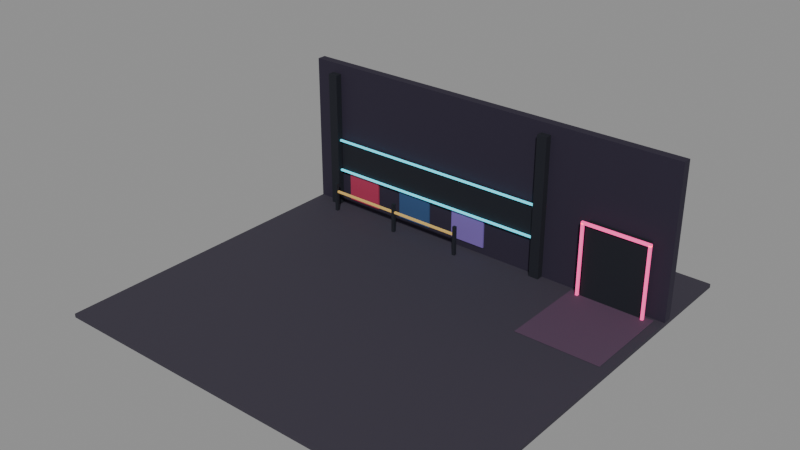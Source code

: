 # Source: room.blend  (saved by Blender 5.2.45; exported with 4.5.12 LTS)
import bpy
from mathutils import Matrix  # noqa: F401  (used for matrix-valued properties, if any)

bpy.ops.wm.read_factory_settings(use_empty=True)
scene = bpy.context.scene
scene.name = 'Scene'

# ---- materials (node trees are filled in below, after node groups)
mat_floor = bpy.data.materials.new('floor')
mat_wall = bpy.data.materials.new('wall')
mat_metal = bpy.data.materials.new('metal')
mat_cyan_glow = bpy.data.materials.new('cyan-glow')
mat_pink_glow = bpy.data.materials.new('pink-glow')
mat_513c52 = bpy.data.materials.new('#513c52')
mat_gold = bpy.data.materials.new('gold')
mat_red = bpy.data.materials.new('red')
mat_blue = bpy.data.materials.new('blue')
mat_violet = bpy.data.materials.new('violet')

# ---- material node trees
mat_floor.use_nodes = True; mat_floor.node_tree.nodes.clear()
_N = mat_floor.node_tree.nodes; _L = mat_floor.node_tree.links
n0 = _N.new('ShaderNodeBsdfPrincipled'); n0.name = 'Principled BSDF'; n0.location = (-200, 100)
n0.inputs[0].default_value = (0.03703, 0.03155, 0.04943, 1.0)
n0.inputs[2].default_value = 0.8
n0.inputs[10].default_value = 0.005
n1 = _N.new('ShaderNodeOutputMaterial'); n1.name = 'Material Output'; n1.location = (200, 100)
_L.new(n0.outputs[0], n1.inputs[0])
n1.is_active_output = True
mat_wall.use_nodes = True; mat_wall.node_tree.nodes.clear()
_N = mat_wall.node_tree.nodes; _L = mat_wall.node_tree.links
n0 = _N.new('ShaderNodeBsdfPrincipled'); n0.name = 'Principled BSDF'; n0.location = (-200, 100)
n0.inputs[0].default_value = (0.01794, 0.01266, 0.03155, 1.0)
n0.inputs[2].default_value = 0.8
n0.inputs[10].default_value = 0.005
n1 = _N.new('ShaderNodeOutputMaterial'); n1.name = 'Material Output'; n1.location = (200, 100)
_L.new(n0.outputs[0], n1.inputs[0])
n1.is_active_output = True
mat_metal.use_nodes = True; mat_metal.node_tree.nodes.clear()
_N = mat_metal.node_tree.nodes; _L = mat_metal.node_tree.links
n0 = _N.new('ShaderNodeBsdfPrincipled'); n0.name = 'Principled BSDF'; n0.location = (-200, 100)
n0.inputs[0].default_value = (0.005028, 0.006585, 0.01347, 1.0)
n0.inputs[2].default_value = 0.8
n0.inputs[10].default_value = 0.005
n1 = _N.new('ShaderNodeOutputMaterial'); n1.name = 'Material Output'; n1.location = (200, 100)
_L.new(n0.outputs[0], n1.inputs[0])
n1.is_active_output = True
mat_cyan_glow.use_nodes = True; mat_cyan_glow.node_tree.nodes.clear()
_N = mat_cyan_glow.node_tree.nodes; _L = mat_cyan_glow.node_tree.links
n0 = _N.new('ShaderNodeBsdfPrincipled'); n0.name = 'Principled BSDF'; n0.location = (-200, 100)
n0.inputs[0].default_value = (0.08464, 0.6661, 0.8355, 1.0)
n0.inputs[2].default_value = 0.8
n0.inputs[10].default_value = 0.005
n0.inputs[27].default_value = (0.08464, 0.6661, 0.8355, 1.0)
n0.inputs[28].default_value = 1.0
n1 = _N.new('ShaderNodeOutputMaterial'); n1.name = 'Material Output'; n1.location = (200, 100)
_L.new(n0.outputs[0], n1.inputs[0])
n1.is_active_output = True
mat_pink_glow.use_nodes = True; mat_pink_glow.node_tree.nodes.clear()
_N = mat_pink_glow.node_tree.nodes; _L = mat_pink_glow.node_tree.links
n0 = _N.new('ShaderNodeBsdfPrincipled'); n0.name = 'Principled BSDF'; n0.location = (-200, 100)
n0.inputs[0].default_value = (0.949, 0.07383, 0.3297, 1.0)
n0.inputs[2].default_value = 0.8
n0.inputs[10].default_value = 0.005
n0.inputs[27].default_value = (0.949, 0.07383, 0.3297, 1.0)
n0.inputs[28].default_value = 1.0
n1 = _N.new('ShaderNodeOutputMaterial'); n1.name = 'Material Output'; n1.location = (200, 100)
_L.new(n0.outputs[0], n1.inputs[0])
n1.is_active_output = True
mat_513c52.use_nodes = True; mat_513c52.node_tree.nodes.clear()
_N = mat_513c52.node_tree.nodes; _L = mat_513c52.node_tree.links
n0 = _N.new('ShaderNodeBsdfPrincipled'); n0.name = 'Principled BSDF'; n0.location = (-200, 100)
n0.inputs[0].default_value = (0.08022, 0.04145, 0.08241, 1.0)
n0.inputs[2].default_value = 0.8
n0.inputs[10].default_value = 0.005
n1 = _N.new('ShaderNodeOutputMaterial'); n1.name = 'Material Output'; n1.location = (200, 100)
_L.new(n0.outputs[0], n1.inputs[0])
n1.is_active_output = True
mat_gold.use_nodes = True; mat_gold.node_tree.nodes.clear()
_N = mat_gold.node_tree.nodes; _L = mat_gold.node_tree.links
n0 = _N.new('ShaderNodeBsdfPrincipled'); n0.name = 'Principled BSDF'; n0.location = (-200, 100)
n0.inputs[0].default_value = (0.8513, 0.5418, 0.145, 1.0)
n0.inputs[2].default_value = 0.8
n0.inputs[10].default_value = 0.005
n1 = _N.new('ShaderNodeOutputMaterial'); n1.name = 'Material Output'; n1.location = (200, 100)
_L.new(n0.outputs[0], n1.inputs[0])
n1.is_active_output = True
mat_red.use_nodes = True; mat_red.node_tree.nodes.clear()
_N = mat_red.node_tree.nodes; _L = mat_red.node_tree.links
n0 = _N.new('ShaderNodeBsdfPrincipled'); n0.name = 'Principled BSDF'; n0.location = (-200, 100)
n0.inputs[0].default_value = (0.3838, 0.02537, 0.07806, 1.0)
n0.inputs[2].default_value = 0.8
n0.inputs[10].default_value = 0.005
n1 = _N.new('ShaderNodeOutputMaterial'); n1.name = 'Material Output'; n1.location = (200, 100)
_L.new(n0.outputs[0], n1.inputs[0])
n1.is_active_output = True
mat_blue.use_nodes = True; mat_blue.node_tree.nodes.clear()
_N = mat_blue.node_tree.nodes; _L = mat_blue.node_tree.links
n0 = _N.new('ShaderNodeBsdfPrincipled'); n0.name = 'Principled BSDF'; n0.location = (-200, 100)
n0.inputs[0].default_value = (0.02655, 0.07176, 0.1835, 1.0)
n0.inputs[2].default_value = 0.8
n0.inputs[10].default_value = 0.005
n1 = _N.new('ShaderNodeOutputMaterial'); n1.name = 'Material Output'; n1.location = (200, 100)
_L.new(n0.outputs[0], n1.inputs[0])
n1.is_active_output = True
mat_violet.use_nodes = True; mat_violet.node_tree.nodes.clear()
_N = mat_violet.node_tree.nodes; _L = mat_violet.node_tree.links
n0 = _N.new('ShaderNodeBsdfPrincipled'); n0.name = 'Principled BSDF'; n0.location = (-200, 100)
n0.inputs[0].default_value = (0.187, 0.1193, 0.4098, 1.0)
n0.inputs[2].default_value = 0.8
n0.inputs[10].default_value = 0.005
n1 = _N.new('ShaderNodeOutputMaterial'); n1.name = 'Material Output'; n1.location = (200, 100)
_L.new(n0.outputs[0], n1.inputs[0])
n1.is_active_output = True

# ---- meshes
me_cube = bpy.data.meshes.new('Cube')
me_cube.from_pydata([(-0.5, -0.5, -0.5), (-0.5, -0.5, 0.5), (-0.5, 0.5, -0.5), (-0.5, 0.5, 0.5), (0.5, -0.5, -0.5), (0.5, -0.5, 0.5), (0.5, 0.5, -0.5), (0.5, 0.5, 0.5)], [], [(0, 1, 3, 2), (2, 3, 7, 6), (6, 7, 5, 4), (4, 5, 1, 0), (2, 6, 4, 0), (7, 3, 1, 5)])
_uv = me_cube.uv_layers.new(name='UVMap')
_uv.uv.foreach_set('vector', [0.375, 0.0, 0.625, 0.0, 0.625, 0.25, 0.375, 0.25, 0.375, 0.25, 0.625, 0.25, 0.625, 0.5, 0.375, 0.5, 0.375, 0.5, 0.625, 0.5, 0.625, 0.75, 0.375, 0.75, 0.375, 0.75, 0.625, 0.75, 0.625, 1.0, 0.375, 1.0, 0.125, 0.5, 0.375, 0.5, 0.375, 0.75, 0.125, 0.75, 0.625, 0.5, 0.875, 0.5, 0.875, 0.75, 0.625, 0.75])
me_cube.materials.append(mat_floor)
me_cube.update()
me_cube_001 = bpy.data.meshes.new('Cube.001')
me_cube_001.from_pydata([(-0.5, -0.5, -0.5), (-0.5, -0.5, 0.5), (-0.5, 0.5, -0.5), (-0.5, 0.5, 0.5), (0.5, -0.5, -0.5), (0.5, -0.5, 0.5), (0.5, 0.5, -0.5), (0.5, 0.5, 0.5)], [], [(0, 1, 3, 2), (2, 3, 7, 6), (6, 7, 5, 4), (4, 5, 1, 0), (2, 6, 4, 0), (7, 3, 1, 5)])
_uv = me_cube_001.uv_layers.new(name='UVMap')
_uv.uv.foreach_set('vector', [0.375, 0.0, 0.625, 0.0, 0.625, 0.25, 0.375, 0.25, 0.375, 0.25, 0.625, 0.25, 0.625, 0.5, 0.375, 0.5, 0.375, 0.5, 0.625, 0.5, 0.625, 0.75, 0.375, 0.75, 0.375, 0.75, 0.625, 0.75, 0.625, 1.0, 0.375, 1.0, 0.125, 0.5, 0.375, 0.5, 0.375, 0.75, 0.125, 0.75, 0.625, 0.5, 0.875, 0.5, 0.875, 0.75, 0.625, 0.75])
me_cube_001.materials.append(mat_wall)
me_cube_001.update()
me_cube_002 = bpy.data.meshes.new('Cube.002')
me_cube_002.from_pydata([(-0.5, -0.5, -0.5), (-0.5, -0.5, 0.5), (-0.5, 0.5, -0.5), (-0.5, 0.5, 0.5), (0.5, -0.5, -0.5), (0.5, -0.5, 0.5), (0.5, 0.5, -0.5), (0.5, 0.5, 0.5)], [], [(0, 1, 3, 2), (2, 3, 7, 6), (6, 7, 5, 4), (4, 5, 1, 0), (2, 6, 4, 0), (7, 3, 1, 5)])
_uv = me_cube_002.uv_layers.new(name='UVMap')
_uv.uv.foreach_set('vector', [0.375, 0.0, 0.625, 0.0, 0.625, 0.25, 0.375, 0.25, 0.375, 0.25, 0.625, 0.25, 0.625, 0.5, 0.375, 0.5, 0.375, 0.5, 0.625, 0.5, 0.625, 0.75, 0.375, 0.75, 0.375, 0.75, 0.625, 0.75, 0.625, 1.0, 0.375, 1.0, 0.125, 0.5, 0.375, 0.5, 0.375, 0.75, 0.125, 0.75, 0.625, 0.5, 0.875, 0.5, 0.875, 0.75, 0.625, 0.75])
me_cube_002.materials.append(mat_metal)
me_cube_002.update()
me_cube_003 = bpy.data.meshes.new('Cube.003')
me_cube_003.from_pydata([(-0.5, -0.5, -0.5), (-0.5, -0.5, 0.5), (-0.5, 0.5, -0.5), (-0.5, 0.5, 0.5), (0.5, -0.5, -0.5), (0.5, -0.5, 0.5), (0.5, 0.5, -0.5), (0.5, 0.5, 0.5)], [], [(0, 1, 3, 2), (2, 3, 7, 6), (6, 7, 5, 4), (4, 5, 1, 0), (2, 6, 4, 0), (7, 3, 1, 5)])
_uv = me_cube_003.uv_layers.new(name='UVMap')
_uv.uv.foreach_set('vector', [0.375, 0.0, 0.625, 0.0, 0.625, 0.25, 0.375, 0.25, 0.375, 0.25, 0.625, 0.25, 0.625, 0.5, 0.375, 0.5, 0.375, 0.5, 0.625, 0.5, 0.625, 0.75, 0.375, 0.75, 0.375, 0.75, 0.625, 0.75, 0.625, 1.0, 0.375, 1.0, 0.125, 0.5, 0.375, 0.5, 0.375, 0.75, 0.125, 0.75, 0.625, 0.5, 0.875, 0.5, 0.875, 0.75, 0.625, 0.75])
me_cube_003.materials.append(mat_metal)
me_cube_003.update()
me_cube_004 = bpy.data.meshes.new('Cube.004')
me_cube_004.from_pydata([(-0.5, -0.5, -0.5), (-0.5, -0.5, 0.5), (-0.5, 0.5, -0.5), (-0.5, 0.5, 0.5), (0.5, -0.5, -0.5), (0.5, -0.5, 0.5), (0.5, 0.5, -0.5), (0.5, 0.5, 0.5)], [], [(0, 1, 3, 2), (2, 3, 7, 6), (6, 7, 5, 4), (4, 5, 1, 0), (2, 6, 4, 0), (7, 3, 1, 5)])
_uv = me_cube_004.uv_layers.new(name='UVMap')
_uv.uv.foreach_set('vector', [0.375, 0.0, 0.625, 0.0, 0.625, 0.25, 0.375, 0.25, 0.375, 0.25, 0.625, 0.25, 0.625, 0.5, 0.375, 0.5, 0.375, 0.5, 0.625, 0.5, 0.625, 0.75, 0.375, 0.75, 0.375, 0.75, 0.625, 0.75, 0.625, 1.0, 0.375, 1.0, 0.125, 0.5, 0.375, 0.5, 0.375, 0.75, 0.125, 0.75, 0.625, 0.5, 0.875, 0.5, 0.875, 0.75, 0.625, 0.75])
me_cube_004.materials.append(mat_metal)
me_cube_004.update()
me_cube_005 = bpy.data.meshes.new('Cube.005')
me_cube_005.from_pydata([(-0.5, -0.5, -0.5), (-0.5, -0.5, 0.5), (-0.5, 0.5, -0.5), (-0.5, 0.5, 0.5), (0.5, -0.5, -0.5), (0.5, -0.5, 0.5), (0.5, 0.5, -0.5), (0.5, 0.5, 0.5)], [], [(0, 1, 3, 2), (2, 3, 7, 6), (6, 7, 5, 4), (4, 5, 1, 0), (2, 6, 4, 0), (7, 3, 1, 5)])
_uv = me_cube_005.uv_layers.new(name='UVMap')
_uv.uv.foreach_set('vector', [0.375, 0.0, 0.625, 0.0, 0.625, 0.25, 0.375, 0.25, 0.375, 0.25, 0.625, 0.25, 0.625, 0.5, 0.375, 0.5, 0.375, 0.5, 0.625, 0.5, 0.625, 0.75, 0.375, 0.75, 0.375, 0.75, 0.625, 0.75, 0.625, 1.0, 0.375, 1.0, 0.125, 0.5, 0.375, 0.5, 0.375, 0.75, 0.125, 0.75, 0.625, 0.5, 0.875, 0.5, 0.875, 0.75, 0.625, 0.75])
me_cube_005.materials.append(mat_cyan_glow)
me_cube_005.update()
me_cube_006 = bpy.data.meshes.new('Cube.006')
me_cube_006.from_pydata([(-0.5, -0.5, -0.5), (-0.5, -0.5, 0.5), (-0.5, 0.5, -0.5), (-0.5, 0.5, 0.5), (0.5, -0.5, -0.5), (0.5, -0.5, 0.5), (0.5, 0.5, -0.5), (0.5, 0.5, 0.5)], [], [(0, 1, 3, 2), (2, 3, 7, 6), (6, 7, 5, 4), (4, 5, 1, 0), (2, 6, 4, 0), (7, 3, 1, 5)])
_uv = me_cube_006.uv_layers.new(name='UVMap')
_uv.uv.foreach_set('vector', [0.375, 0.0, 0.625, 0.0, 0.625, 0.25, 0.375, 0.25, 0.375, 0.25, 0.625, 0.25, 0.625, 0.5, 0.375, 0.5, 0.375, 0.5, 0.625, 0.5, 0.625, 0.75, 0.375, 0.75, 0.375, 0.75, 0.625, 0.75, 0.625, 1.0, 0.375, 1.0, 0.125, 0.5, 0.375, 0.5, 0.375, 0.75, 0.125, 0.75, 0.625, 0.5, 0.875, 0.5, 0.875, 0.75, 0.625, 0.75])
me_cube_006.materials.append(mat_cyan_glow)
me_cube_006.update()
me_cube_007 = bpy.data.meshes.new('Cube.007')
me_cube_007.from_pydata([(-0.5, -0.5, -0.5), (-0.5, -0.5, 0.5), (-0.5, 0.5, -0.5), (-0.5, 0.5, 0.5), (0.5, -0.5, -0.5), (0.5, -0.5, 0.5), (0.5, 0.5, -0.5), (0.5, 0.5, 0.5)], [], [(0, 1, 3, 2), (2, 3, 7, 6), (6, 7, 5, 4), (4, 5, 1, 0), (2, 6, 4, 0), (7, 3, 1, 5)])
_uv = me_cube_007.uv_layers.new(name='UVMap')
_uv.uv.foreach_set('vector', [0.375, 0.0, 0.625, 0.0, 0.625, 0.25, 0.375, 0.25, 0.375, 0.25, 0.625, 0.25, 0.625, 0.5, 0.375, 0.5, 0.375, 0.5, 0.625, 0.5, 0.625, 0.75, 0.375, 0.75, 0.375, 0.75, 0.625, 0.75, 0.625, 1.0, 0.375, 1.0, 0.125, 0.5, 0.375, 0.5, 0.375, 0.75, 0.125, 0.75, 0.625, 0.5, 0.875, 0.5, 0.875, 0.75, 0.625, 0.75])
me_cube_007.materials.append(mat_metal)
me_cube_007.update()
me_cube_008 = bpy.data.meshes.new('Cube.008')
me_cube_008.from_pydata([(-0.5, -0.5, -0.5), (-0.5, -0.5, 0.5), (-0.5, 0.5, -0.5), (-0.5, 0.5, 0.5), (0.5, -0.5, -0.5), (0.5, -0.5, 0.5), (0.5, 0.5, -0.5), (0.5, 0.5, 0.5)], [], [(0, 1, 3, 2), (2, 3, 7, 6), (6, 7, 5, 4), (4, 5, 1, 0), (2, 6, 4, 0), (7, 3, 1, 5)])
_uv = me_cube_008.uv_layers.new(name='UVMap')
_uv.uv.foreach_set('vector', [0.375, 0.0, 0.625, 0.0, 0.625, 0.25, 0.375, 0.25, 0.375, 0.25, 0.625, 0.25, 0.625, 0.5, 0.375, 0.5, 0.375, 0.5, 0.625, 0.5, 0.625, 0.75, 0.375, 0.75, 0.375, 0.75, 0.625, 0.75, 0.625, 1.0, 0.375, 1.0, 0.125, 0.5, 0.375, 0.5, 0.375, 0.75, 0.125, 0.75, 0.625, 0.5, 0.875, 0.5, 0.875, 0.75, 0.625, 0.75])
me_cube_008.materials.append(mat_pink_glow)
me_cube_008.update()
me_cube_009 = bpy.data.meshes.new('Cube.009')
me_cube_009.from_pydata([(-0.5, -0.5, -0.5), (-0.5, -0.5, 0.5), (-0.5, 0.5, -0.5), (-0.5, 0.5, 0.5), (0.5, -0.5, -0.5), (0.5, -0.5, 0.5), (0.5, 0.5, -0.5), (0.5, 0.5, 0.5)], [], [(0, 1, 3, 2), (2, 3, 7, 6), (6, 7, 5, 4), (4, 5, 1, 0), (2, 6, 4, 0), (7, 3, 1, 5)])
_uv = me_cube_009.uv_layers.new(name='UVMap')
_uv.uv.foreach_set('vector', [0.375, 0.0, 0.625, 0.0, 0.625, 0.25, 0.375, 0.25, 0.375, 0.25, 0.625, 0.25, 0.625, 0.5, 0.375, 0.5, 0.375, 0.5, 0.625, 0.5, 0.625, 0.75, 0.375, 0.75, 0.375, 0.75, 0.625, 0.75, 0.625, 1.0, 0.375, 1.0, 0.125, 0.5, 0.375, 0.5, 0.375, 0.75, 0.125, 0.75, 0.625, 0.5, 0.875, 0.5, 0.875, 0.75, 0.625, 0.75])
me_cube_009.materials.append(mat_pink_glow)
me_cube_009.update()
me_cube_010 = bpy.data.meshes.new('Cube.010')
me_cube_010.from_pydata([(-0.5, -0.5, -0.5), (-0.5, -0.5, 0.5), (-0.5, 0.5, -0.5), (-0.5, 0.5, 0.5), (0.5, -0.5, -0.5), (0.5, -0.5, 0.5), (0.5, 0.5, -0.5), (0.5, 0.5, 0.5)], [], [(0, 1, 3, 2), (2, 3, 7, 6), (6, 7, 5, 4), (4, 5, 1, 0), (2, 6, 4, 0), (7, 3, 1, 5)])
_uv = me_cube_010.uv_layers.new(name='UVMap')
_uv.uv.foreach_set('vector', [0.375, 0.0, 0.625, 0.0, 0.625, 0.25, 0.375, 0.25, 0.375, 0.25, 0.625, 0.25, 0.625, 0.5, 0.375, 0.5, 0.375, 0.5, 0.625, 0.5, 0.625, 0.75, 0.375, 0.75, 0.375, 0.75, 0.625, 0.75, 0.625, 1.0, 0.375, 1.0, 0.125, 0.5, 0.375, 0.5, 0.375, 0.75, 0.125, 0.75, 0.625, 0.5, 0.875, 0.5, 0.875, 0.75, 0.625, 0.75])
me_cube_010.materials.append(mat_pink_glow)
me_cube_010.update()
me_cube_011 = bpy.data.meshes.new('Cube.011')
me_cube_011.from_pydata([(-0.5, -0.5, -0.5), (-0.5, -0.5, 0.5), (-0.5, 0.5, -0.5), (-0.5, 0.5, 0.5), (0.5, -0.5, -0.5), (0.5, -0.5, 0.5), (0.5, 0.5, -0.5), (0.5, 0.5, 0.5)], [], [(0, 1, 3, 2), (2, 3, 7, 6), (6, 7, 5, 4), (4, 5, 1, 0), (2, 6, 4, 0), (7, 3, 1, 5)])
_uv = me_cube_011.uv_layers.new(name='UVMap')
_uv.uv.foreach_set('vector', [0.375, 0.0, 0.625, 0.0, 0.625, 0.25, 0.375, 0.25, 0.375, 0.25, 0.625, 0.25, 0.625, 0.5, 0.375, 0.5, 0.375, 0.5, 0.625, 0.5, 0.625, 0.75, 0.375, 0.75, 0.375, 0.75, 0.625, 0.75, 0.625, 1.0, 0.375, 1.0, 0.125, 0.5, 0.375, 0.5, 0.375, 0.75, 0.125, 0.75, 0.625, 0.5, 0.875, 0.5, 0.875, 0.75, 0.625, 0.75])
me_cube_011.materials.append(mat_513c52)
me_cube_011.update()
me_cube_012 = bpy.data.meshes.new('Cube.012')
me_cube_012.from_pydata([(-0.5, -0.5, -0.5), (-0.5, -0.5, 0.5), (-0.5, 0.5, -0.5), (-0.5, 0.5, 0.5), (0.5, -0.5, -0.5), (0.5, -0.5, 0.5), (0.5, 0.5, -0.5), (0.5, 0.5, 0.5)], [], [(0, 1, 3, 2), (2, 3, 7, 6), (6, 7, 5, 4), (4, 5, 1, 0), (2, 6, 4, 0), (7, 3, 1, 5)])
_uv = me_cube_012.uv_layers.new(name='UVMap')
_uv.uv.foreach_set('vector', [0.375, 0.0, 0.625, 0.0, 0.625, 0.25, 0.375, 0.25, 0.375, 0.25, 0.625, 0.25, 0.625, 0.5, 0.375, 0.5, 0.375, 0.5, 0.625, 0.5, 0.625, 0.75, 0.375, 0.75, 0.375, 0.75, 0.625, 0.75, 0.625, 1.0, 0.375, 1.0, 0.125, 0.5, 0.375, 0.5, 0.375, 0.75, 0.125, 0.75, 0.625, 0.5, 0.875, 0.5, 0.875, 0.75, 0.625, 0.75])
me_cube_012.materials.append(mat_metal)
me_cube_012.update()
me_cube_013 = bpy.data.meshes.new('Cube.013')
me_cube_013.from_pydata([(-0.5, -0.5, -0.5), (-0.5, -0.5, 0.5), (-0.5, 0.5, -0.5), (-0.5, 0.5, 0.5), (0.5, -0.5, -0.5), (0.5, -0.5, 0.5), (0.5, 0.5, -0.5), (0.5, 0.5, 0.5)], [], [(0, 1, 3, 2), (2, 3, 7, 6), (6, 7, 5, 4), (4, 5, 1, 0), (2, 6, 4, 0), (7, 3, 1, 5)])
_uv = me_cube_013.uv_layers.new(name='UVMap')
_uv.uv.foreach_set('vector', [0.375, 0.0, 0.625, 0.0, 0.625, 0.25, 0.375, 0.25, 0.375, 0.25, 0.625, 0.25, 0.625, 0.5, 0.375, 0.5, 0.375, 0.5, 0.625, 0.5, 0.625, 0.75, 0.375, 0.75, 0.375, 0.75, 0.625, 0.75, 0.625, 1.0, 0.375, 1.0, 0.125, 0.5, 0.375, 0.5, 0.375, 0.75, 0.125, 0.75, 0.625, 0.5, 0.875, 0.5, 0.875, 0.75, 0.625, 0.75])
me_cube_013.materials.append(mat_metal)
me_cube_013.update()
me_cube_014 = bpy.data.meshes.new('Cube.014')
me_cube_014.from_pydata([(-0.5, -0.5, -0.5), (-0.5, -0.5, 0.5), (-0.5, 0.5, -0.5), (-0.5, 0.5, 0.5), (0.5, -0.5, -0.5), (0.5, -0.5, 0.5), (0.5, 0.5, -0.5), (0.5, 0.5, 0.5)], [], [(0, 1, 3, 2), (2, 3, 7, 6), (6, 7, 5, 4), (4, 5, 1, 0), (2, 6, 4, 0), (7, 3, 1, 5)])
_uv = me_cube_014.uv_layers.new(name='UVMap')
_uv.uv.foreach_set('vector', [0.375, 0.0, 0.625, 0.0, 0.625, 0.25, 0.375, 0.25, 0.375, 0.25, 0.625, 0.25, 0.625, 0.5, 0.375, 0.5, 0.375, 0.5, 0.625, 0.5, 0.625, 0.75, 0.375, 0.75, 0.375, 0.75, 0.625, 0.75, 0.625, 1.0, 0.375, 1.0, 0.125, 0.5, 0.375, 0.5, 0.375, 0.75, 0.125, 0.75, 0.625, 0.5, 0.875, 0.5, 0.875, 0.75, 0.625, 0.75])
me_cube_014.materials.append(mat_metal)
me_cube_014.update()
me_cube_015 = bpy.data.meshes.new('Cube.015')
me_cube_015.from_pydata([(-0.5, -0.5, -0.5), (-0.5, -0.5, 0.5), (-0.5, 0.5, -0.5), (-0.5, 0.5, 0.5), (0.5, -0.5, -0.5), (0.5, -0.5, 0.5), (0.5, 0.5, -0.5), (0.5, 0.5, 0.5)], [], [(0, 1, 3, 2), (2, 3, 7, 6), (6, 7, 5, 4), (4, 5, 1, 0), (2, 6, 4, 0), (7, 3, 1, 5)])
_uv = me_cube_015.uv_layers.new(name='UVMap')
_uv.uv.foreach_set('vector', [0.375, 0.0, 0.625, 0.0, 0.625, 0.25, 0.375, 0.25, 0.375, 0.25, 0.625, 0.25, 0.625, 0.5, 0.375, 0.5, 0.375, 0.5, 0.625, 0.5, 0.625, 0.75, 0.375, 0.75, 0.375, 0.75, 0.625, 0.75, 0.625, 1.0, 0.375, 1.0, 0.125, 0.5, 0.375, 0.5, 0.375, 0.75, 0.125, 0.75, 0.625, 0.5, 0.875, 0.5, 0.875, 0.75, 0.625, 0.75])
me_cube_015.materials.append(mat_gold)
me_cube_015.update()
me_cube_016 = bpy.data.meshes.new('Cube.016')
me_cube_016.from_pydata([(-0.5, -0.5, -0.5), (-0.5, -0.5, 0.5), (-0.5, 0.5, -0.5), (-0.5, 0.5, 0.5), (0.5, -0.5, -0.5), (0.5, -0.5, 0.5), (0.5, 0.5, -0.5), (0.5, 0.5, 0.5)], [], [(0, 1, 3, 2), (2, 3, 7, 6), (6, 7, 5, 4), (4, 5, 1, 0), (2, 6, 4, 0), (7, 3, 1, 5)])
_uv = me_cube_016.uv_layers.new(name='UVMap')
_uv.uv.foreach_set('vector', [0.375, 0.0, 0.625, 0.0, 0.625, 0.25, 0.375, 0.25, 0.375, 0.25, 0.625, 0.25, 0.625, 0.5, 0.375, 0.5, 0.375, 0.5, 0.625, 0.5, 0.625, 0.75, 0.375, 0.75, 0.375, 0.75, 0.625, 0.75, 0.625, 1.0, 0.375, 1.0, 0.125, 0.5, 0.375, 0.5, 0.375, 0.75, 0.125, 0.75, 0.625, 0.5, 0.875, 0.5, 0.875, 0.75, 0.625, 0.75])
me_cube_016.materials.append(mat_red)
me_cube_016.update()
me_cube_017 = bpy.data.meshes.new('Cube.017')
me_cube_017.from_pydata([(-0.5, -0.5, -0.5), (-0.5, -0.5, 0.5), (-0.5, 0.5, -0.5), (-0.5, 0.5, 0.5), (0.5, -0.5, -0.5), (0.5, -0.5, 0.5), (0.5, 0.5, -0.5), (0.5, 0.5, 0.5)], [], [(0, 1, 3, 2), (2, 3, 7, 6), (6, 7, 5, 4), (4, 5, 1, 0), (2, 6, 4, 0), (7, 3, 1, 5)])
_uv = me_cube_017.uv_layers.new(name='UVMap')
_uv.uv.foreach_set('vector', [0.375, 0.0, 0.625, 0.0, 0.625, 0.25, 0.375, 0.25, 0.375, 0.25, 0.625, 0.25, 0.625, 0.5, 0.375, 0.5, 0.375, 0.5, 0.625, 0.5, 0.625, 0.75, 0.375, 0.75, 0.375, 0.75, 0.625, 0.75, 0.625, 1.0, 0.375, 1.0, 0.125, 0.5, 0.375, 0.5, 0.375, 0.75, 0.125, 0.75, 0.625, 0.5, 0.875, 0.5, 0.875, 0.75, 0.625, 0.75])
me_cube_017.materials.append(mat_blue)
me_cube_017.update()
me_cube_018 = bpy.data.meshes.new('Cube.018')
me_cube_018.from_pydata([(-0.5, -0.5, -0.5), (-0.5, -0.5, 0.5), (-0.5, 0.5, -0.5), (-0.5, 0.5, 0.5), (0.5, -0.5, -0.5), (0.5, -0.5, 0.5), (0.5, 0.5, -0.5), (0.5, 0.5, 0.5)], [], [(0, 1, 3, 2), (2, 3, 7, 6), (6, 7, 5, 4), (4, 5, 1, 0), (2, 6, 4, 0), (7, 3, 1, 5)])
_uv = me_cube_018.uv_layers.new(name='UVMap')
_uv.uv.foreach_set('vector', [0.375, 0.0, 0.625, 0.0, 0.625, 0.25, 0.375, 0.25, 0.375, 0.25, 0.625, 0.25, 0.625, 0.5, 0.375, 0.5, 0.375, 0.5, 0.625, 0.5, 0.625, 0.75, 0.375, 0.75, 0.375, 0.75, 0.625, 0.75, 0.625, 1.0, 0.375, 1.0, 0.125, 0.5, 0.375, 0.5, 0.375, 0.75, 0.125, 0.75, 0.625, 0.5, 0.875, 0.5, 0.875, 0.75, 0.625, 0.75])
me_cube_018.materials.append(mat_violet)
me_cube_018.update()

# ---- objects
ob_pavement_part = bpy.data.objects.new('pavement.part', me_cube)
ob_pavement = bpy.data.objects.new('pavement', None)
ob_frontage_part = bpy.data.objects.new('frontage.part', me_cube_001)
ob_frontage = bpy.data.objects.new('frontage', None)
ob_frontage_part_001 = bpy.data.objects.new('frontage.part.001', me_cube_002)
ob_frontage_part_002 = bpy.data.objects.new('frontage.part.002', me_cube_003)
ob_club_sign_part = bpy.data.objects.new('club-sign.part', me_cube_004)
ob_club_sign = bpy.data.objects.new('club-sign', None)
ob_club_sign_part_001 = bpy.data.objects.new('club-sign.part.001', me_cube_005)
ob_club_sign_part_002 = bpy.data.objects.new('club-sign.part.002', me_cube_006)
ob_neon_doorway_part = bpy.data.objects.new('neon-doorway.part', me_cube_007)
ob_neon_doorway = bpy.data.objects.new('neon-doorway', None)
ob_neon_doorway_part_001 = bpy.data.objects.new('neon-doorway.part.001', me_cube_008)
ob_neon_doorway_part_002 = bpy.data.objects.new('neon-doorway.part.002', me_cube_009)
ob_neon_doorway_part_003 = bpy.data.objects.new('neon-doorway.part.003', me_cube_010)
ob_light_spill_part = bpy.data.objects.new('light-spill.part', me_cube_011)
ob_light_spill = bpy.data.objects.new('light-spill', None)
ob_queue_barriers_part = bpy.data.objects.new('queue-barriers.part', me_cube_012)
ob_queue_barriers = bpy.data.objects.new('queue-barriers', None)
ob_queue_barriers_part_001 = bpy.data.objects.new('queue-barriers.part.001', me_cube_013)
ob_queue_barriers_part_002 = bpy.data.objects.new('queue-barriers.part.002', me_cube_014)
ob_queue_barriers_part_003 = bpy.data.objects.new('queue-barriers.part.003', me_cube_015)
ob_event_posters_part = bpy.data.objects.new('event-posters.part', me_cube_016)
ob_event_posters = bpy.data.objects.new('event-posters', None)
ob_event_posters_part_001 = bpy.data.objects.new('event-posters.part.001', me_cube_017)
ob_event_posters_part_002 = bpy.data.objects.new('event-posters.part.002', me_cube_018)

# ---- transforms, parenting, visibility, modifiers, constraints
ob_pavement_part.parent = ob_pavement
ob_pavement_part.location = (8.0, 0.0, -0.08)
ob_pavement_part.scale = (16.0, 16.0, 0.15)
ob_pavement.location = (0.0, 0.0, 0.0)
ob_frontage_part.parent = ob_frontage
ob_frontage_part.location = (8.0, 4.7, 3.0)
ob_frontage_part.scale = (16.0, 0.35, 6.0)
ob_frontage.location = (0.0, 0.0, 0.0)
ob_frontage_part_001.parent = ob_frontage
ob_frontage_part_001.location = (1.0, 4.5, 2.8)
ob_frontage_part_001.scale = (0.4, 0.5, 5.6)
ob_frontage_part_002.parent = ob_frontage
ob_frontage_part_002.location = (10.8, 4.5, 2.8)
ob_frontage_part_002.scale = (0.4, 0.5, 5.6)
ob_club_sign_part.parent = ob_club_sign
ob_club_sign_part.location = (6.0, 4.5, 2.2)
ob_club_sign_part.scale = (9.4, 0.15, 1.3)
ob_club_sign.location = (0.0, 0.0, 0.0)
ob_club_sign_part_001.parent = ob_club_sign
ob_club_sign_part_001.location = (6.0, 4.36, 1.55)
ob_club_sign_part_001.scale = (9.5, 0.08, 0.07)
ob_club_sign_part_002.parent = ob_club_sign
ob_club_sign_part_002.location = (6.0, 4.36, 2.85)
ob_club_sign_part_002.scale = (9.5, 0.08, 0.07)
ob_neon_doorway_part.parent = ob_neon_doorway
ob_neon_doorway_part.location = (14.0, 4.4, 1.45)
ob_neon_doorway_part.scale = (2.4, 0.3, 2.9)
ob_neon_doorway.location = (0.0, 0.0, 0.0)
ob_neon_doorway_part_001.parent = ob_neon_doorway
ob_neon_doorway_part_001.location = (12.7, 4.2, 1.45)
ob_neon_doorway_part_001.scale = (0.1, 0.1, 2.9)
ob_neon_doorway_part_002.parent = ob_neon_doorway
ob_neon_doorway_part_002.location = (15.3, 4.2, 1.45)
ob_neon_doorway_part_002.scale = (0.1, 0.1, 2.9)
ob_neon_doorway_part_003.parent = ob_neon_doorway
ob_neon_doorway_part_003.location = (14.0, 4.2, 2.9)
ob_neon_doorway_part_003.scale = (2.7, 0.1, 0.1)
ob_light_spill_part.parent = ob_light_spill
ob_light_spill_part.location = (14.0, 2.6, 0.01)
ob_light_spill_part.scale = (3.3, 3.6, 0.008)
ob_light_spill.location = (0.0, 0.0, 0.0)
ob_queue_barriers_part.parent = ob_queue_barriers
ob_queue_barriers_part.location = (1.5, 3.8, 0.6)
ob_queue_barriers_part.scale = (0.12, 0.12, 1.2)
ob_queue_barriers.location = (0.0, 0.0, 0.0)
ob_queue_barriers_part_001.parent = ob_queue_barriers
ob_queue_barriers_part_001.location = (4.5, 3.8, 0.6)
ob_queue_barriers_part_001.scale = (0.12, 0.12, 1.2)
ob_queue_barriers_part_002.parent = ob_queue_barriers
ob_queue_barriers_part_002.location = (7.5, 3.8, 0.6)
ob_queue_barriers_part_002.scale = (0.12, 0.12, 1.2)
ob_queue_barriers_part_003.parent = ob_queue_barriers
ob_queue_barriers_part_003.location = (4.5, 3.8, 0.85)
ob_queue_barriers_part_003.scale = (6.0, 0.08, 0.08)
ob_event_posters_part.parent = ob_event_posters
ob_event_posters_part.location = (2.4, 4.5, 1.0)
ob_event_posters_part.scale = (1.5, 0.08, 1.4)
ob_event_posters.location = (0.0, 0.0, 0.0)
ob_event_posters_part_001.parent = ob_event_posters
ob_event_posters_part_001.location = (5.0, 4.5, 1.0)
ob_event_posters_part_001.scale = (1.5, 0.08, 1.4)
ob_event_posters_part_002.parent = ob_event_posters
ob_event_posters_part_002.location = (7.6, 4.5, 1.0)
ob_event_posters_part_002.scale = (1.5, 0.08, 1.4)

# ---- collection membership
scene.collection.objects.link(ob_pavement_part)
scene.collection.objects.link(ob_pavement)
scene.collection.objects.link(ob_frontage_part)
scene.collection.objects.link(ob_frontage)
scene.collection.objects.link(ob_frontage_part_001)
scene.collection.objects.link(ob_frontage_part_002)
scene.collection.objects.link(ob_club_sign_part)
scene.collection.objects.link(ob_club_sign)
scene.collection.objects.link(ob_club_sign_part_001)
scene.collection.objects.link(ob_club_sign_part_002)
scene.collection.objects.link(ob_neon_doorway_part)
scene.collection.objects.link(ob_neon_doorway)
scene.collection.objects.link(ob_neon_doorway_part_001)
scene.collection.objects.link(ob_neon_doorway_part_002)
scene.collection.objects.link(ob_neon_doorway_part_003)
scene.collection.objects.link(ob_light_spill_part)
scene.collection.objects.link(ob_light_spill)
scene.collection.objects.link(ob_queue_barriers_part)
scene.collection.objects.link(ob_queue_barriers)
scene.collection.objects.link(ob_queue_barriers_part_001)
scene.collection.objects.link(ob_queue_barriers_part_002)
scene.collection.objects.link(ob_queue_barriers_part_003)
scene.collection.objects.link(ob_event_posters_part)
scene.collection.objects.link(ob_event_posters)
scene.collection.objects.link(ob_event_posters_part_001)
scene.collection.objects.link(ob_event_posters_part_002)

# ---- scene / render settings (as saved in the file)
scene.frame_start = 1; scene.frame_end = 250; scene.frame_set(1)
scene.render.engine = 'BLENDER_EEVEE_NEXT'
scene.render.bake_bias = 0.0
scene.render.bake_samples = 0
scene.render.compositor_device = 'GPU'
scene.eevee.use_volume_custom_range = False
scene.eevee.fast_gi_thickness_near = 0.1
scene.eevee.fast_gi_thickness_far = 0.0
scene.eevee.ray_tracing_options.screen_trace_thickness = 0.1
bpy.context.view_layer.update()

# ---- added for rendering (the .blend has no active camera and no usable light): camera, sun + grey world if the file has none
cam_auto = bpy.data.cameras.new('AutoCamera')
cam_auto.lens = 50.0
cam_auto.sensor_width = 36.0
cam_auto.clip_end = 1000.0
ob_auto_camera = bpy.data.objects.new('AutoCamera', cam_auto)
scene.collection.objects.link(ob_auto_camera)
ob_auto_camera.location = (29.6962, -26.0354, 20.2794)
ob_auto_camera.rotation_euler = (1.09748, -7.21219e-08, 0.694738)
scene.camera = ob_auto_camera
light_auto_sun = bpy.data.lights.new('AutoSun', 'SUN')
light_auto_sun.energy = 3.0
light_auto_sun.angle = 0.0523599
ob_auto_sun = bpy.data.objects.new('AutoSun', light_auto_sun)
scene.collection.objects.link(ob_auto_sun)
ob_auto_sun.rotation_euler = (0.872665, 0.174533, 0.523599)
if scene.world is None:
    world_auto = bpy.data.worlds.new('AutoWorld')
    world_auto.color = (0.3, 0.3, 0.3)
    scene.world = world_auto
bpy.context.view_layer.update()
